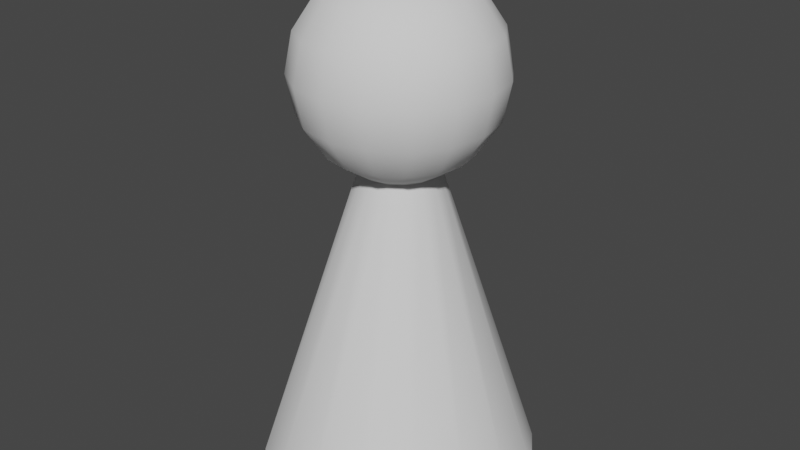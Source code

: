 # Source: pawn.blend  (saved by Blender 3.6.11; exported with 4.5.12 LTS)
import bpy
from mathutils import Matrix  # noqa: F401  (used for matrix-valued properties, if any)

bpy.ops.wm.read_factory_settings(use_empty=True)
scene = bpy.context.scene
scene.name = 'Scene'

# ---- collections
col_collection = bpy.data.collections.new('Collection'); scene.collection.children.link(col_collection)

# ---- node groups
ng_auto_smooth = bpy.data.node_groups.new('Auto Smooth', 'GeometryNodeTree')
_s = ng_auto_smooth.interface.new_socket(name='Geometry', in_out='OUTPUT', socket_type='NodeSocketGeometry')
_s = ng_auto_smooth.interface.new_socket(name='Geometry', in_out='INPUT', socket_type='NodeSocketGeometry')
_s = ng_auto_smooth.interface.new_socket(name='Angle', in_out='INPUT', socket_type='NodeSocketFloat')
_s.subtype = 'ANGLE'
_s.min_value = 0.0
_s.max_value = 3.142
ng_auto_smooth.is_modifier = True
_N = ng_auto_smooth.nodes; _L = ng_auto_smooth.links
n0 = _N.new('NodeGroupOutput'); n0.name = 'Group Output'; n0.location = (480, -100)
n1 = _N.new('NodeGroupInput'); n1.name = 'Group Input'; n1.location = (-420, -300)
n2 = _N.new('NodeGroupInput'); n2.name = 'Group Input.001'; n2.location = (-60, -100)
n3 = _N.new('GeometryNodeSetShadeSmooth'); n3.name = 'Set Shade Smooth'; n3.location = (120, -100)
n3.domain = 'EDGE'
n4 = _N.new('GeometryNodeSetShadeSmooth'); n4.name = 'Set Shade Smooth.001'; n4.location = (300, -100)
n5 = _N.new('GeometryNodeInputMeshEdgeAngle'); n5.name = 'Edge Angle'; n5.location = (-420, -220)
n6 = _N.new('GeometryNodeInputEdgeSmooth'); n6.name = 'Is Edge Smooth'; n6.location = (-60, -160)
n7 = _N.new('GeometryNodeInputShadeSmooth'); n7.name = 'Is Face Smooth'; n7.location = (-240, -340)
n8 = _N.new('FunctionNodeBooleanMath'); n8.name = 'Boolean Math'; n8.location = (-60, -220)
n9 = _N.new('FunctionNodeCompare'); n9.name = 'Compare'; n9.location = (-240, -180)
n9.operation = 'LESS_EQUAL'
_L.new(n5.outputs[0], n9.inputs[0])
_L.new(n4.outputs[0], n0.inputs[0])
_L.new(n1.outputs[1], n9.inputs[1])
_L.new(n9.outputs[0], n8.inputs[0])
_L.new(n7.outputs[0], n8.inputs[1])
_L.new(n2.outputs[0], n3.inputs[0])
_L.new(n6.outputs[0], n3.inputs[1])
_L.new(n3.outputs[0], n4.inputs[0])
_L.new(n8.outputs[0], n3.inputs[2])
n0.is_active_output = True

# ---- world
world_world = bpy.data.worlds.new('World'); scene.world = world_world
world_world.use_nodes = True; world_world.node_tree.nodes.clear()
_N = world_world.node_tree.nodes; _L = world_world.node_tree.links
n0 = _N.new('ShaderNodeOutputWorld'); n0.name = 'World Output'; n0.location = (300, 300)
n1 = _N.new('ShaderNodeBackground'); n1.name = 'Background'; n1.location = (10, 300)
n1.inputs[0].default_value = (0.05088, 0.05088, 0.05088, 1.0)
_L.new(n1.outputs[0], n0.inputs[0])
n0.is_active_output = True
world_world.color = (0.05088, 0.05088, 0.05088)
world_world.use_sun_shadow = False
world_world.sun_shadow_jitter_overblur = 0.0

# ---- meshes
me_sphere = bpy.data.meshes.new('Sphere')
me_sphere.from_pydata([(4.284e-08, 0.9239, 4.403), (4.284e-08, 1.0, 4.021), (4.284e-08, 0.9239, 3.638), (4.284e-08, 0.3827, 3.097), (0.1464, 0.3536, 4.944), (0.2706, 0.6533, 4.728), (0.3536, 0.8536, 4.403), (0.3827, 0.9239, 4.021), (0.3536, 0.8536, 3.638), (0.2706, 0.6533, 3.314), (0.1464, 0.3536, 3.097), (0.2706, 0.2706, 4.944), (0.5, 0.5, 4.728), (0.6533, 0.6533, 4.403), (0.7071, 0.7071, 4.021), (0.6533, 0.6533, 3.638), (0.5, 0.5, 3.314), (0.2706, 0.2706, 3.097), (0.3536, 0.1464, 4.944), (0.6533, 0.2706, 4.728), (0.8536, 0.3536, 4.403), (0.9239, 0.3827, 4.021), (0.8536, 0.3536, 3.638), (0.6533, 0.2706, 3.314), (0.3536, 0.1464, 3.097), (0.3827, -7.451e-09, 4.944), (0.7071, -5.215e-08, 4.728), (0.9239, -8.196e-08, 4.403), (1.0, -1.118e-07, 4.021), (0.9239, -8.196e-08, 3.638), (0.7071, -5.215e-08, 3.314), (0.3827, -7.451e-09, 3.097), (0.3536, -0.1464, 4.944), (0.6533, -0.2706, 4.728), (0.8536, -0.3536, 4.403), (0.9239, -0.3827, 4.021), (0.8536, -0.3536, 3.638), (0.6533, -0.2706, 3.314), (0.3536, -0.1464, 3.097), (0.2706, -0.2706, 4.944), (0.5, -0.5, 4.728), (0.6533, -0.6533, 4.403), (0.7071, -0.7071, 4.021), (0.6533, -0.6533, 3.638), (0.5, -0.5, 3.314), (0.2706, -0.2706, 3.097), (0.1464, -0.3536, 4.944), (0.2706, -0.6533, 4.728), (0.3536, -0.8536, 4.403), (0.3827, -0.9239, 4.021), (0.3536, -0.8536, 3.638), (0.2706, -0.6533, 3.314), (0.1464, -0.3536, 3.097), (-7.637e-08, -0.3827, 4.944), (-1.807e-07, -0.7071, 4.728), (-1.956e-07, -0.9239, 4.403), (-3.148e-07, -1.0, 4.021), (-1.956e-07, -0.9239, 3.638), (-1.807e-07, -0.7071, 3.314), (-7.637e-08, -0.3827, 3.097), (7.201e-08, 1.382, 0.0), (4.284e-08, 3.725e-08, 5.021), (-0.1464, -0.3536, 4.944), (-0.2706, -0.6533, 4.728), (-0.3536, -0.8536, 4.403), (-0.3827, -0.9239, 4.021), (-0.3536, -0.8536, 3.638), (-0.2706, -0.6533, 3.314), (-0.1464, -0.3536, 3.097), (-0.2706, -0.2706, 4.944), (-0.5, -0.5, 4.728), (-0.6533, -0.6533, 4.403), (-0.7071, -0.7071, 4.021), (-0.6533, -0.6533, 3.638), (-0.5, -0.5, 3.314), (-0.2706, -0.2706, 3.097), (-0.3536, -0.1464, 4.944), (-0.6533, -0.2706, 4.728), (-0.8536, -0.3536, 4.403), (-0.9239, -0.3827, 4.021), (-0.8536, -0.3536, 3.638), (-0.6533, -0.2706, 3.314), (-0.3536, -0.1464, 3.097), (-0.3827, 2.161e-07, 4.944), (-0.7071, 3.651e-07, 4.728), (-0.9239, 3.949e-07, 4.403), (-1.0, 5.439e-07, 4.021), (-0.9239, 3.949e-07, 3.638), (-0.7071, 3.651e-07, 3.314), (-0.3827, 2.161e-07, 3.097), (-0.3536, 0.1464, 4.944), (-0.6533, 0.2706, 4.728), (-0.8536, 0.3536, 4.403), (-0.9239, 0.3827, 4.021), (-0.8536, 0.3536, 3.638), (-0.6533, 0.2706, 3.314), (-0.3536, 0.1464, 3.097), (-0.2706, 0.2706, 4.944), (-0.5, 0.5, 4.728), (-0.6533, 0.6533, 4.403), (-0.7071, 0.7071, 4.021), (-0.6533, 0.6533, 3.638), (-0.5, 0.5, 3.314), (-0.2706, 0.2706, 3.097), (-0.1464, 0.3536, 4.944), (-0.2706, 0.6533, 4.728), (-0.3536, 0.8536, 4.403), (-0.3827, 0.9239, 4.021), (-0.3536, 0.8536, 3.638), (-0.2706, 0.6533, 3.314), (-0.1464, 0.3536, 3.097), (2.813e-07, 0.3827, 4.944), (4.899e-07, 0.7071, 4.728), (4.899e-07, 0.7071, 3.314), (0.5287, 1.276, 0.0), (0.977, 0.977, 0.0), (1.276, 0.5287, 0.0), (1.382, -2.457e-07, 0.0), (1.276, -0.5287, 0.0), (0.977, -0.977, 0.0), (0.5287, -1.276, 0.0), (-3.584e-07, -1.382, 0.0), (-0.5287, -1.276, 0.0), (-0.977, -0.977, 0.0), (-1.276, -0.5287, 0.0), (-1.382, 5.613e-07, 0.0), (-1.276, 0.5287, 0.0), (-0.977, 0.977, 0.0), (-0.5287, 1.276, 0.0), (0.0, 0.0, 0.0)], [], [(0, 112, 5, 6), (111, 61, 4), (110, 3, 60, 128), (113, 2, 8, 9), (1, 0, 6, 7), (112, 111, 4, 5), (3, 113, 9, 10), (2, 1, 7, 8), (9, 8, 15, 16), (7, 6, 13, 14), (5, 4, 11, 12), (10, 9, 16, 17), (8, 7, 14, 15), (6, 5, 12, 13), (4, 61, 11), (89, 96, 126, 125), (17, 16, 23, 24), (15, 14, 21, 22), (13, 12, 19, 20), (11, 61, 18), (96, 103, 127, 126), (16, 15, 22, 23), (14, 13, 20, 21), (12, 11, 18, 19), (22, 21, 28, 29), (20, 19, 26, 27), (18, 61, 25), (31, 38, 118, 117), (23, 22, 29, 30), (21, 20, 27, 28), (19, 18, 25, 26), (24, 23, 30, 31), (24, 31, 117, 116), (30, 29, 36, 37), (28, 27, 34, 35), (26, 25, 32, 33), (31, 30, 37, 38), (29, 28, 35, 36), (27, 26, 33, 34), (25, 61, 32), (35, 34, 41, 42), (33, 32, 39, 40), (38, 37, 44, 45), (36, 35, 42, 43), (34, 33, 40, 41), (32, 61, 39), (75, 82, 124, 123), (37, 36, 43, 44), (45, 44, 51, 52), (43, 42, 49, 50), (41, 40, 47, 48), (39, 61, 46), (52, 59, 121, 120), (44, 43, 50, 51), (42, 41, 48, 49), (40, 39, 46, 47), (48, 47, 54, 55), (46, 61, 53), (59, 68, 122, 121), (51, 50, 57, 58), (49, 48, 55, 56), (47, 46, 53, 54), (52, 51, 58, 59), (50, 49, 56, 57), (68, 75, 123, 122), (58, 57, 66, 67), (56, 55, 64, 65), (54, 53, 62, 63), (59, 58, 67, 68), (57, 56, 65, 66), (55, 54, 63, 64), (53, 61, 62), (63, 62, 69, 70), (68, 67, 74, 75), (66, 65, 72, 73), (64, 63, 70, 71), (62, 61, 69), (82, 89, 125, 124), (67, 66, 73, 74), (65, 64, 71, 72), (75, 74, 81, 82), (73, 72, 79, 80), (71, 70, 77, 78), (69, 61, 76), (10, 17, 115, 114), (74, 73, 80, 81), (72, 71, 78, 79), (70, 69, 76, 77), (76, 61, 83), (45, 52, 120, 119), (81, 80, 87, 88), (79, 78, 85, 86), (77, 76, 83, 84), (82, 81, 88, 89), (80, 79, 86, 87), (78, 77, 84, 85), (88, 87, 94, 95), (86, 85, 92, 93), (84, 83, 90, 91), (89, 88, 95, 96), (87, 86, 93, 94), (85, 84, 91, 92), (83, 61, 90), (3, 10, 114, 60), (96, 95, 102, 103), (94, 93, 100, 101), (92, 91, 98, 99), (90, 61, 97), (103, 110, 128, 127), (95, 94, 101, 102), (93, 92, 99, 100), (91, 90, 97, 98), (101, 100, 107, 108), (99, 98, 105, 106), (97, 61, 104), (17, 24, 116, 115), (102, 101, 108, 109), (100, 99, 106, 107), (98, 97, 104, 105), (103, 102, 109, 110), (38, 45, 119, 118), (109, 108, 2, 113), (107, 106, 0, 1), (105, 104, 111, 112), (110, 109, 113, 3), (108, 107, 1, 2), (106, 105, 112, 0), (104, 61, 111), (119, 120, 129), (115, 116, 129), (122, 123, 129), (118, 119, 129), (114, 115, 129), (125, 126, 129), (127, 128, 129), (121, 122, 129), (117, 118, 129), (60, 114, 129), (124, 125, 129), (126, 127, 129), (120, 121, 129), (116, 117, 129), (128, 60, 129), (123, 124, 129)])
me_sphere.polygons.foreach_set('use_smooth', [True] * 144)
_k = set([(3, 10), (3, 110), (10, 17), (17, 24), (24, 31), (31, 38), (38, 45), (45, 52), (52, 59), (59, 68), (60, 114), (60, 128), (68, 75), (75, 82), (82, 89), (89, 96), (96, 103), (103, 110), (114, 115), (115, 116), (116, 117), (117, 118), (118, 119), (119, 120), (120, 121), (121, 122), (122, 123), (123, 124), (124, 125), (125, 126), (126, 127), (127, 128)])
me_sphere.attributes.new('sharp_edge', 'BOOLEAN', 'EDGE').data.foreach_set('value', [ (min(e.vertices), max(e.vertices)) in _k for e in me_sphere.edges])
_uv = me_sphere.uv_layers.new(name='UVMap')
_uv.uv.foreach_set('vector', [0.75, 0.625, 0.75, 0.75, 0.6875, 0.75, 0.6875, 0.625, 0.75, 0.875, 0.7187, 1.0, 0.6875, 0.875, 0.8125, 0.125, 0.75, 0.125, 0.75, 0.125, 0.8125, 0.125, 0.75, 0.25, 0.75, 0.375, 0.6875, 0.375, 0.6875, 0.25, 0.75, 0.5, 0.75, 0.625, 0.6875, 0.625, 0.6875, 0.5, 0.75, 0.75, 0.75, 0.875, 0.6875, 0.875, 0.6875, 0.75, 0.75, 0.125, 0.75, 0.25, 0.6875, 0.25, 0.6875, 0.125, 0.75, 0.375, 0.75, 0.5, 0.6875, 0.5, 0.6875, 0.375, 0.6875, 0.25, 0.6875, 0.375, 0.625, 0.375, 0.625, 0.25, 0.6875, 0.5, 0.6875, 0.625, 0.625, 0.625, 0.625, 0.5, 0.6875, 0.75, 0.6875, 0.875, 0.625, 0.875, 0.625, 0.75, 0.6875, 0.125, 0.6875, 0.25, 0.625, 0.25, 0.625, 0.125, 0.6875, 0.375, 0.6875, 0.5, 0.625, 0.5, 0.625, 0.375, 0.6875, 0.625, 0.6875, 0.75, 0.625, 0.75, 0.625, 0.625, 0.6875, 0.875, 0.6562, 1.0, 0.625, 0.875, 1.0, 0.125, 0.9375, 0.125, 0.9375, 0.125, 1.0, 0.125, 0.625, 0.125, 0.625, 0.25, 0.5625, 0.25, 0.5625, 0.125, 0.625, 0.375, 0.625, 0.5, 0.5625, 0.5, 0.5625, 0.375, 0.625, 0.625, 0.625, 0.75, 0.5625, 0.75, 0.5625, 0.625, 0.625, 0.875, 0.5938, 1.0, 0.5625, 0.875, 0.9375, 0.125, 0.875, 0.125, 0.875, 0.125, 0.9375, 0.125, 0.625, 0.25, 0.625, 0.375, 0.5625, 0.375, 0.5625, 0.25, 0.625, 0.5, 0.625, 0.625, 0.5625, 0.625, 0.5625, 0.5, 0.625, 0.75, 0.625, 0.875, 0.5625, 0.875, 0.5625, 0.75, 0.5625, 0.375, 0.5625, 0.5, 0.5, 0.5, 0.5, 0.375, 0.5625, 0.625, 0.5625, 0.75, 0.5, 0.75, 0.5, 0.625, 0.5625, 0.875, 0.5312, 1.0, 0.5, 0.875, 0.5, 0.125, 0.4375, 0.125, 0.4375, 0.125, 0.5, 0.125, 0.5625, 0.25, 0.5625, 0.375, 0.5, 0.375, 0.5, 0.25, 0.5625, 0.5, 0.5625, 0.625, 0.5, 0.625, 0.5, 0.5, 0.5625, 0.75, 0.5625, 0.875, 0.5, 0.875, 0.5, 0.75, 0.5625, 0.125, 0.5625, 0.25, 0.5, 0.25, 0.5, 0.125, 0.5625, 0.125, 0.5, 0.125, 0.5, 0.125, 0.5625, 0.125, 0.5, 0.25, 0.5, 0.375, 0.4375, 0.375, 0.4375, 0.25, 0.5, 0.5, 0.5, 0.625, 0.4375, 0.625, 0.4375, 0.5, 0.5, 0.75, 0.5, 0.875, 0.4375, 0.875, 0.4375, 0.75, 0.5, 0.125, 0.5, 0.25, 0.4375, 0.25, 0.4375, 0.125, 0.5, 0.375, 0.5, 0.5, 0.4375, 0.5, 0.4375, 0.375, 0.5, 0.625, 0.5, 0.75, 0.4375, 0.75, 0.4375, 0.625, 0.5, 0.875, 0.4687, 1.0, 0.4375, 0.875, 0.4375, 0.5, 0.4375, 0.625, 0.375, 0.625, 0.375, 0.5, 0.4375, 0.75, 0.4375, 0.875, 0.375, 0.875, 0.375, 0.75, 0.4375, 0.125, 0.4375, 0.25, 0.375, 0.25, 0.375, 0.125, 0.4375, 0.375, 0.4375, 0.5, 0.375, 0.5, 0.375, 0.375, 0.4375, 0.625, 0.4375, 0.75, 0.375, 0.75, 0.375, 0.625, 0.4375, 0.875, 0.4062, 1.0, 0.375, 0.875, 0.125, 0.125, 0.0625, 0.125, 0.0625, 0.125, 0.125, 0.125, 0.4375, 0.25, 0.4375, 0.375, 0.375, 0.375, 0.375, 0.25, 0.375, 0.125, 0.375, 0.25, 0.3125, 0.25, 0.3125, 0.125, 0.375, 0.375, 0.375, 0.5, 0.3125, 0.5, 0.3125, 0.375, 0.375, 0.625, 0.375, 0.75, 0.3125, 0.75, 0.3125, 0.625, 0.375, 0.875, 0.3437, 1.0, 0.3125, 0.875, 0.3125, 0.125, 0.25, 0.125, 0.25, 0.125, 0.3125, 0.125, 0.375, 0.25, 0.375, 0.375, 0.3125, 0.375, 0.3125, 0.25, 0.375, 0.5, 0.375, 0.625, 0.3125, 0.625, 0.3125, 0.5, 0.375, 0.75, 0.375, 0.875, 0.3125, 0.875, 0.3125, 0.75, 0.3125, 0.625, 0.3125, 0.75, 0.25, 0.75, 0.25, 0.625, 0.3125, 0.875, 0.2812, 1.0, 0.25, 0.875, 0.25, 0.125, 0.1875, 0.125, 0.1875, 0.125, 0.25, 0.125, 0.3125, 0.25, 0.3125, 0.375, 0.25, 0.375, 0.25, 0.25, 0.3125, 0.5, 0.3125, 0.625, 0.25, 0.625, 0.25, 0.5, 0.3125, 0.75, 0.3125, 0.875, 0.25, 0.875, 0.25, 0.75, 0.3125, 0.125, 0.3125, 0.25, 0.25, 0.25, 0.25, 0.125, 0.3125, 0.375, 0.3125, 0.5, 0.25, 0.5, 0.25, 0.375, 0.1875, 0.125, 0.125, 0.125, 0.125, 0.125, 0.1875, 0.125, 0.25, 0.25, 0.25, 0.375, 0.1875, 0.375, 0.1875, 0.25, 0.25, 0.5, 0.25, 0.625, 0.1875, 0.625, 0.1875, 0.5, 0.25, 0.75, 0.25, 0.875, 0.1875, 0.875, 0.1875, 0.75, 0.25, 0.125, 0.25, 0.25, 0.1875, 0.25, 0.1875, 0.125, 0.25, 0.375, 0.25, 0.5, 0.1875, 0.5, 0.1875, 0.375, 0.25, 0.625, 0.25, 0.75, 0.1875, 0.75, 0.1875, 0.625, 0.25, 0.875, 0.2187, 1.0, 0.1875, 0.875, 0.1875, 0.75, 0.1875, 0.875, 0.125, 0.875, 0.125, 0.75, 0.1875, 0.125, 0.1875, 0.25, 0.125, 0.25, 0.125, 0.125, 0.1875, 0.375, 0.1875, 0.5, 0.125, 0.5, 0.125, 0.375, 0.1875, 0.625, 0.1875, 0.75, 0.125, 0.75, 0.125, 0.625, 0.1875, 0.875, 0.1562, 1.0, 0.125, 0.875, 0.0625, 0.125, 0.0, 0.125, 0.0, 0.125, 0.0625, 0.125, 0.1875, 0.25, 0.1875, 0.375, 0.125, 0.375, 0.125, 0.25, 0.1875, 0.5, 0.1875, 0.625, 0.125, 0.625, 0.125, 0.5, 0.125, 0.125, 0.125, 0.25, 0.0625, 0.25, 0.0625, 0.125, 0.125, 0.375, 0.125, 0.5, 0.0625, 0.5, 0.0625, 0.375, 0.125, 0.625, 0.125, 0.75, 0.0625, 0.75, 0.0625, 0.625, 0.125, 0.875, 0.09375, 1.0, 0.0625, 0.875, 0.6875, 0.125, 0.625, 0.125, 0.625, 0.125, 0.6875, 0.125, 0.125, 0.25, 0.125, 0.375, 0.0625, 0.375, 0.0625, 0.25, 0.125, 0.5, 0.125, 0.625, 0.0625, 0.625, 0.0625, 0.5, 0.125, 0.75, 0.125, 0.875, 0.0625, 0.875, 0.0625, 0.75, 0.0625, 0.875, 0.03125, 1.0, 0.0, 0.875, 0.375, 0.125, 0.3125, 0.125, 0.3125, 0.125, 0.375, 0.125, 0.0625, 0.25, 0.0625, 0.375, 0.0, 0.375, 0.0, 0.25, 0.0625, 0.5, 0.0625, 0.625, 0.0, 0.625, 0.0, 0.5, 0.0625, 0.75, 0.0625, 0.875, 0.0, 0.875, 0.0, 0.75, 0.0625, 0.125, 0.0625, 0.25, 0.0, 0.25, 0.0, 0.125, 0.0625, 0.375, 0.0625, 0.5, 0.0, 0.5, 0.0, 0.375, 0.0625, 0.625, 0.0625, 0.75, 0.0, 0.75, 0.0, 0.625, 1.0, 0.25, 1.0, 0.375, 0.9375, 0.375, 0.9375, 0.25, 1.0, 0.5, 1.0, 0.625, 0.9375, 0.625, 0.9375, 0.5, 1.0, 0.75, 1.0, 0.875, 0.9375, 0.875, 0.9375, 0.75, 1.0, 0.125, 1.0, 0.25, 0.9375, 0.25, 0.9375, 0.125, 1.0, 0.375, 1.0, 0.5, 0.9375, 0.5, 0.9375, 0.375, 1.0, 0.625, 1.0, 0.75, 0.9375, 0.75, 0.9375, 0.625, 1.0, 0.875, 0.9687, 1.0, 0.9375, 0.875, 0.75, 0.125, 0.6875, 0.125, 0.6875, 0.125, 0.75, 0.125, 0.9375, 0.125, 0.9375, 0.25, 0.875, 0.25, 0.875, 0.125, 0.9375, 0.375, 0.9375, 0.5, 0.875, 0.5, 0.875, 0.375, 0.9375, 0.625, 0.9375, 0.75, 0.875, 0.75, 0.875, 0.625, 0.9375, 0.875, 0.9062, 1.0, 0.875, 0.875, 0.875, 0.125, 0.8125, 0.125, 0.8125, 0.125, 0.875, 0.125, 0.9375, 0.25, 0.9375, 0.375, 0.875, 0.375, 0.875, 0.25, 0.9375, 0.5, 0.9375, 0.625, 0.875, 0.625, 0.875, 0.5, 0.9375, 0.75, 0.9375, 0.875, 0.875, 0.875, 0.875, 0.75, 0.875, 0.375, 0.875, 0.5, 0.8125, 0.5, 0.8125, 0.375, 0.875, 0.625, 0.875, 0.75, 0.8125, 0.75, 0.8125, 0.625, 0.875, 0.875, 0.8437, 1.0, 0.8125, 0.875, 0.625, 0.125, 0.5625, 0.125, 0.5625, 0.125, 0.625, 0.125, 0.875, 0.25, 0.875, 0.375, 0.8125, 0.375, 0.8125, 0.25, 0.875, 0.5, 0.875, 0.625, 0.8125, 0.625, 0.8125, 0.5, 0.875, 0.75, 0.875, 0.875, 0.8125, 0.875, 0.8125, 0.75, 0.875, 0.125, 0.875, 0.25, 0.8125, 0.25, 0.8125, 0.125, 0.4375, 0.125, 0.375, 0.125, 0.375, 0.125, 0.4375, 0.125, 0.8125, 0.25, 0.8125, 0.375, 0.75, 0.375, 0.75, 0.25, 0.8125, 0.5, 0.8125, 0.625, 0.75, 0.625, 0.75, 0.5, 0.8125, 0.75, 0.8125, 0.875, 0.75, 0.875, 0.75, 0.75, 0.8125, 0.125, 0.8125, 0.25, 0.75, 0.25, 0.75, 0.125, 0.8125, 0.375, 0.8125, 0.5, 0.75, 0.5, 0.75, 0.375, 0.8125, 0.625, 0.8125, 0.75, 0.75, 0.75, 0.75, 0.625, 0.8125, 0.875, 0.7812, 1.0, 0.75, 0.875, 0.375, 0.125, 0.3125, 0.125, 0.375, 0.125, 0.625, 0.125, 0.5625, 0.125, 0.625, 0.125, 0.1875, 0.125, 0.125, 0.125, 0.1875, 0.125, 0.4375, 0.125, 0.375, 0.125, 0.4375, 0.125, 0.6875, 0.125, 0.625, 0.125, 0.6875, 0.125, 1.0, 0.125, 0.9375, 0.125, 1.0, 0.125, 0.875, 0.125, 0.8125, 0.125, 0.875, 0.125, 0.25, 0.125, 0.1875, 0.125, 0.25, 0.125, 0.5, 0.125, 0.4375, 0.125, 0.5, 0.125, 0.75, 0.125, 0.6875, 0.125, 0.75, 0.125, 0.0625, 0.125, 0.0, 0.125, 0.0625, 0.125, 0.9375, 0.125, 0.875, 0.125, 0.9375, 0.125, 0.3125, 0.125, 0.25, 0.125, 0.3125, 0.125, 0.5625, 0.125, 0.5, 0.125, 0.5625, 0.125, 0.8125, 0.125, 0.75, 0.125, 0.8125, 0.125, 0.125, 0.125, 0.0625, 0.125, 0.125, 0.125])
me_sphere.update()

# ---- objects
ob_sphere = bpy.data.objects.new('Sphere', me_sphere)

# ---- transforms, parenting, visibility, modifiers, constraints
ob_sphere.location = (0.0, 0.0, 0.0)
_m = ob_sphere.modifiers.new('Auto Smooth', 'NODES')
_m.node_group = ng_auto_smooth
_gi = [s.identifier for s in ng_auto_smooth.interface.items_tree if s.item_type == 'SOCKET' and s.in_out == 'INPUT']
_m[_gi[1]] = 0.5236  # Angle

# ---- collection membership
col_collection.objects.link(ob_sphere)

# ---- scene / render settings (as saved in the file)
scene.frame_start = 1; scene.frame_end = 250; scene.frame_set(1)
scene.render.engine = 'BLENDER_EEVEE_NEXT'
scene.cycles.sampling_pattern = 'TABULATED_SOBOL'
scene.view_settings.view_transform = 'Filmic'
bpy.context.view_layer.update()

# ---- added for rendering (the .blend has no active camera and no usable light): camera, sun
cam_auto = bpy.data.cameras.new('AutoCamera')
cam_auto.lens = 50.0
cam_auto.sensor_width = 36.0
cam_auto.clip_end = 1000.0
ob_auto_camera = bpy.data.objects.new('AutoCamera', cam_auto)
scene.collection.objects.link(ob_auto_camera)
ob_auto_camera.location = (5.88652, -7.06382, 7.21952)
ob_auto_camera.rotation_euler = (1.09748, -7.21219e-08, 0.694738)
scene.camera = ob_auto_camera
light_auto_sun = bpy.data.lights.new('AutoSun', 'SUN')
light_auto_sun.energy = 3.0
light_auto_sun.angle = 0.0523599
ob_auto_sun = bpy.data.objects.new('AutoSun', light_auto_sun)
scene.collection.objects.link(ob_auto_sun)
ob_auto_sun.rotation_euler = (0.872665, 0.174533, 0.523599)
bpy.context.view_layer.update()
